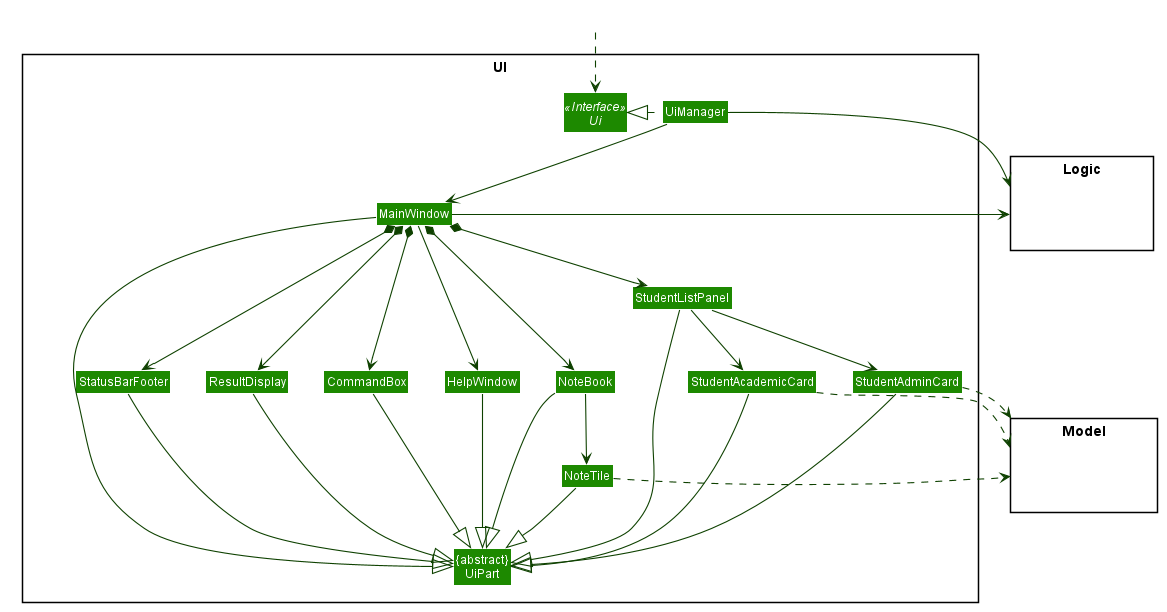

The diagram above was rendered by PlantUML. Its source (embedded in the PNG):
@startuml








skinparam BackgroundColor #FFFFFFF

skinparam Shadowing false

skinparam Class {
    FontColor #FFFFFF
    BorderThickness 1
    BorderColor #FFFFFF
    StereotypeFontColor #FFFFFF
    FontName Arial
}

skinparam Actor {
    BorderColor #000000
    Color #000000
    FontName Arial
}

skinparam Sequence {
    MessageAlign center
    BoxFontSize 15
    BoxPadding 0
    BoxFontColor #FFFFFF
    FontName Arial
}

skinparam Participant {
    FontColor #FFFFFFF
    Padding 20
}

skinparam MinClassWidth 50
skinparam ParticipantPadding 10
skinparam Shadowing false
skinparam DefaultTextAlignment center
skinparam packageStyle Rectangle

hide footbox
hide members
hide circle
skinparam arrowThickness 1.1
skinparam arrowColor #0E4100
skinparam classBackgroundColor #1D8900

package UI <<Rectangle>>{
Interface Ui <<Interface>>
Class "{abstract}\nUiPart" as UiPart
Class UiManager
Class MainWindow
Class HelpWindow
Class ResultDisplay
Class StudentListPanel
Class StudentAdminCard
Class StudentAcademicCard
Class StatusBarFooter
Class CommandBox
Class NoteBook
Class NoteTile
}

package Model <<Rectangle>> {
Class HiddenModel #FFFFFF
}

package Logic <<Rectangle>> {
Class HiddenLogic #FFFFFF
}

Class HiddenOutside #FFFFFF
HiddenOutside ..> Ui

UiManager .left.|> Ui
UiManager -down-> MainWindow
MainWindow --> HelpWindow
MainWindow *-down-> CommandBox
MainWindow *-down-> ResultDisplay
MainWindow *-down-> StudentListPanel
MainWindow *-down-> StatusBarFooter
MainWindow *-down-> NoteBook

StudentListPanel --> StudentAdminCard
StudentListPanel --> StudentAcademicCard

NoteBook --> NoteTile

MainWindow -left-|> UiPart

ResultDisplay --|> UiPart
CommandBox --|> UiPart
StudentListPanel --|> UiPart
StudentAdminCard --|> UiPart
StudentAcademicCard --|> UiPart
StatusBarFooter --|> UiPart
HelpWindow -down-|> UiPart
NoteBook --|> UiPart
NoteTile --|> UiPart


StudentAcademicCard .down.> Model
StudentAdminCard ..> Model
NoteTile ..> Model
UiManager -right-> Logic
MainWindow -left-> Logic


HelpWindow -[hidden]left- CommandBox
NoteBook -[hidden]left- HelpWindow
CommandBox -[hidden]left- ResultDisplay
ResultDisplay -[hidden]left- StatusBarFooter
StudentAcademicCard -[hidden]- NoteTile
StudentAdminCard -[hidden]left- StudentAcademicCard
StudentAdminCard -[hidden]left-Model

MainWindow -[hidden]-|> UiPart
@enduml